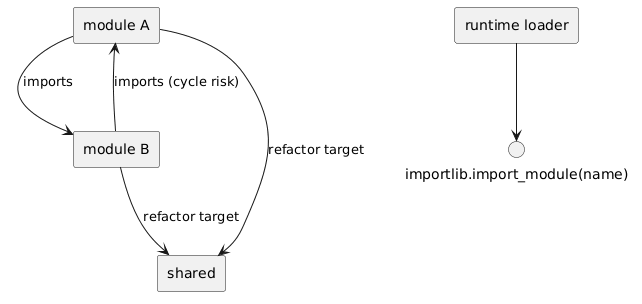

The diagram above was rendered by PlantUML. Its source (embedded in the PNG):
@startuml
skinparam monochrome true
skinparam shadowing false

rectangle "module A" as A
rectangle "module B" as B
rectangle "shared" as S

A --> B : imports
B --> A : imports (cycle risk)
A --> S : refactor target
B --> S : refactor target

rectangle "runtime loader" as L
L --> "importlib.import_module(name)"
@enduml